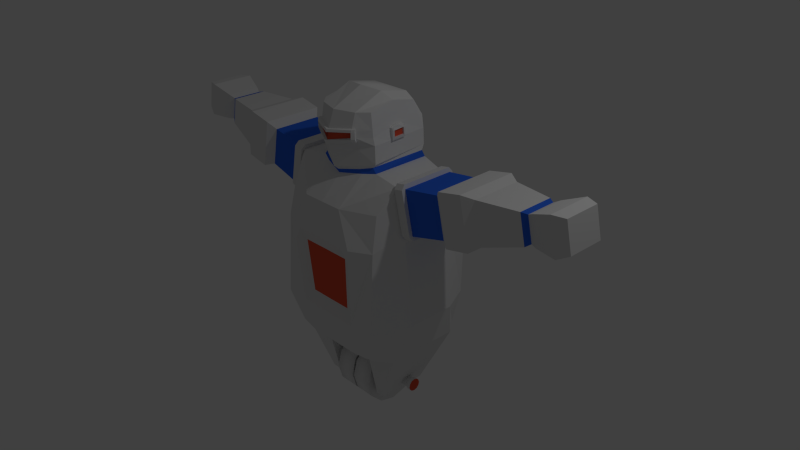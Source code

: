 # Source: robot_guard_animation.blend  (saved by Blender 2.72.0; exported with 4.5.12 LTS)
import bpy
from mathutils import Matrix  # noqa: F401  (used for matrix-valued properties, if any)

bpy.ops.wm.read_factory_settings(use_empty=True)
scene = bpy.context.scene
scene.name = 'Scene'

# ---- collections
col_collection_1 = bpy.data.collections.new('Collection 1'); scene.collection.children.link(col_collection_1)

# ---- materials (node trees are filled in below, after node groups)
mat_secondary = bpy.data.materials.new('secondary')
mat_secondary.alpha_threshold = 0.0
mat_secondary.use_transparent_shadow = False
mat_secondary.diffuse_color = (0.8, 0.1024, 0.05143, 1.0)
mat_secondary.roughness = 0.5
mat_secondary.specular_intensity = 0.8714
mat_secondary.line_color = (0.0, 0.0, 0.0, 1.0)
mat_steel = bpy.data.materials.new('Steel')
mat_steel.alpha_threshold = 0.0
mat_steel.use_transparent_shadow = False
mat_steel.roughness = 0.5
mat_steel.specular_intensity = 0.8429
mat_steel.line_color = (0.0, 0.0, 0.0, 1.0)
mat_alienblue = bpy.data.materials.new('AlienBlue')
mat_alienblue.alpha_threshold = 0.0
mat_alienblue.use_transparent_shadow = False
mat_alienblue.diffuse_color = (0.03371, 0.1459, 0.8, 1.0)
mat_alienblue.roughness = 0.5
mat_alienblue.line_color = (0.0, 0.0, 0.0, 1.0)

# ---- material node trees

# ---- world
world_world = bpy.data.worlds.new('World'); scene.world = world_world
world_world.color = (0.05088, 0.05088, 0.05088)
world_world.use_sun_shadow = False
world_world.sun_shadow_jitter_overblur = 0.0
world_world.cycles.sampling_method = 'MANUAL'
world_world.cycles.sample_map_resolution = 256

# ---- cameras
cam_camera = bpy.data.cameras.new('Camera')
cam_camera.clip_end = 100.0
cam_camera.lens = 35.0
cam_camera.sensor_width = 32.0
cam_camera.sensor_height = 18.0
cam_camera.ortho_scale = 7.314
cam_camera.dof.focus_distance = 0.0
cam_camera.dof.aperture_fstop = 128.0

# ---- lights
light_lamp = bpy.data.lights.new('Lamp', 'POINT')
light_lamp.transmission_factor = 0.0
light_lamp.cutoff_distance = 30.0
light_lamp.energy = 100.0
light_lamp.shadow_buffer_clip_start = 1.001
light_lamp.shadow_soft_size = 0.1
light_lamp.shadow_maximum_resolution = 0.006
light_lamp.use_absolute_resolution = True
light_lamp.cycles.use_multiple_importance_sampling = False

# ---- meshes
me_cube = bpy.data.meshes.new('Cube')
me_cube.from_pydata([(0.7286, 0.7089, -1.0), (0.6832, -0.655, -1.0), (0.6872, 0.6591, 1.0), (0.7516, -0.596, 1.0), (0.8863, 0.5154, -1.0), (0.8863, -0.5105, -1.0), (0.8557, 0.3581, 1.31), (0.8557, -0.358, 1.31), (0.8298, 0.8089, 0.5508), (0.7796, -0.6963, 0.5508), (0.9711, 0.3581, 0.7574), (0.9711, -0.358, 0.7574), (0.4417, -0.7884, -0.5384), (0.4417, 0.8046, -0.5384), (0.3956, 0.5154, -1.0), (0.3956, -0.5105, -1.0), (0.4067, 0.7459, -1.0), (0.4067, -0.7099, -1.0), (0.7912, -0.7768, -0.5384), (0.7912, 0.8046, -0.5384), (1.047, -0.3333, -0.471), (1.047, 0.3333, -0.471), (0.3131, 0.6591, 1.0), (0.299, -0.7835, 1.0), (0.4647, 0.4609, 1.357), (0.4647, -0.3333, 1.357), (0.3803, 0.8069, 0.5508), (0.5101, -0.847, 0.5508), (0.4032, 0.3333, 2.092), (0.4032, -0.3333, 2.092), (0.2791, -0.4652, 2.092), (0.4032, -3.874e-07, 2.165), (0.2791, 0.3333, 2.172), (0.2791, -0.06591, 2.259), (0.4563, -0.3333, 1.699), (0.4539, 0.4479, 1.725), (0.5049, 0.3333, -1.815), (0.5049, -0.3333, -1.815), (0.377, 0.3333, -1.815), (0.377, -0.3333, -1.815), (-0.01416, 0.4496, -1.683), (0.3086, 0.4496, -1.683), (-0.01416, 0.3913, -1.9), (0.3086, 0.3913, -1.9), (-0.01416, 0.2322, -2.059), (0.3086, 0.2322, -2.059), (-0.01416, 0.01477, -2.117), (0.3086, 0.01477, -2.117), (-0.01416, -0.2026, -2.059), (0.3086, -0.2026, -2.059), (-0.01416, -0.3618, -1.9), (0.3086, -0.3618, -1.9), (-0.01416, -0.42, -1.683), (0.3086, -0.42, -1.683), (-0.01416, -0.3618, -1.465), (0.3086, -0.3618, -1.465), (-0.01416, -0.2026, -1.306), (0.3086, -0.2026, -1.306), (-0.01416, 0.01477, -1.248), (0.3086, 0.01477, -1.248), (-0.01416, 0.2322, -1.306), (0.3086, 0.2322, -1.306), (-0.01416, 0.3913, -1.465), (0.3086, 0.3913, -1.465), (0.1597, 0.09011, -1.683), (0.6517, 0.09011, -1.683), (0.1597, 0.08001, -1.72), (0.6517, 0.08001, -1.72), (0.1597, 0.05244, -1.748), (0.6517, 0.05244, -1.748), (0.1597, 0.01477, -1.758), (0.6517, 0.01477, -1.758), (0.1597, -0.0229, -1.748), (0.6517, -0.0229, -1.748), (0.1597, -0.05047, -1.72), (0.6517, -0.05047, -1.72), (0.1597, -0.06056, -1.683), (0.6517, -0.06056, -1.683), (0.1597, -0.05047, -1.645), (0.6517, -0.05047, -1.645), (0.1597, -0.0229, -1.617), (0.6517, -0.0229, -1.617), (0.1597, 0.01477, -1.607), (0.6517, 0.01477, -1.607), (0.1597, 0.05244, -1.617), (0.6517, 0.05244, -1.617), (0.1597, 0.08001, -1.645), (0.6517, 0.08001, -1.645), (0.6764, 0.1027, -1.683), (0.6764, 0.0909, -1.726), (0.6764, 0.05872, -1.759), (0.6764, 0.01477, -1.77), (0.6764, -0.02918, -1.759), (0.6764, -0.06135, -1.726), (0.6764, -0.07313, -1.683), (0.6764, -0.06135, -1.639), (0.6764, -0.02918, -1.606), (0.6764, 0.01477, -1.595), (0.6764, 0.05872, -1.606), (0.6764, 0.0909, -1.639), (0.7247, 0.1027, -1.683), (0.7247, 0.0909, -1.726), (0.7247, 0.05872, -1.759), (0.7247, 0.01477, -1.77), (0.7247, -0.02918, -1.759), (0.7247, -0.06135, -1.726), (0.7247, -0.07313, -1.683), (0.7247, -0.06135, -1.639), (0.7247, -0.02918, -1.606), (0.7247, 0.01477, -1.595), (0.7247, 0.05872, -1.606), (0.7247, 0.0909, -1.639), (0.3016, -0.4111, 1.334), (0.2557, -0.4569, 1.661), (0.2621, -0.5177, 1.795), (0.4304, -0.3333, 1.791), (0.2665, -0.5192, 1.877), (0.4223, -0.3333, 1.881), (0.4555, -0.07667, 1.707), (0.4549, 0.1263, 1.714), (0.4242, 0.1223, 1.86), (0.4251, -0.07189, 1.85), (0.4374, 0.1263, 1.714), (0.438, -0.07667, 1.707), (0.4251, -0.07189, 1.85), (0.4242, 0.1223, 1.86), (0.4251, -0.07189, 1.85), (0.4242, 0.1223, 1.86), (0.438, -0.07667, 1.707), (0.4374, 0.1263, 1.714), (0.4251, -0.07189, 1.85), (0.4242, 0.1223, 1.86), (0.4251, 0.02154, 1.876), (0.4242, 0.1223, 1.86), (0.4855, -0.07667, 1.707), (0.4849, 0.1263, 1.714), (0.4726, -0.07189, 1.85), (0.4717, 0.1223, 1.86), (0.4726, 0.02154, 1.876), (0.4717, 0.1223, 1.86), (0.4982, -0.8368, 0.3611), (0.4529, -0.798, -0.3603), (0.3171, -0.7281, -0.3612), (0.3061, -0.7884, -0.5384), (0.3734, -0.847, 0.5508), (0.3618, -0.7669, 0.3618), (0.4221, 0.4564, 1.883), (1.461, 0.3277, 1.41), (1.461, -0.339, 1.41), (1.569, 0.3277, 0.8956), (1.569, -0.339, 0.8956), (2.67, -0.2076, 1.219), (2.67, 0.1964, 1.219), (2.605, -0.2076, 1.531), (2.605, 0.1964, 1.531), (2.533, 0.2347, 1.547), (2.533, -0.246, 1.547), (2.611, 0.2347, 1.176), (2.611, -0.246, 1.176), (2.119, -0.34, 1.021), (2.119, 0.3287, 1.021), (2.011, -0.34, 1.537), (2.011, 0.3287, 1.537), (1.866, 0.4091, 1.572), (1.866, -0.4204, 1.572), (1.999, 0.4091, 0.9312), (1.999, -0.4204, 0.9312), (1.683, -0.4204, 0.8652), (1.683, 0.4091, 0.8652), (1.549, -0.4204, 1.506), (1.549, 0.4091, 1.506), (2.751, -0.237, 1.212), (2.751, 0.2257, 1.212), (2.677, -0.237, 1.57), (2.677, 0.2257, 1.57), (3.041, -0.3038, 1.219), (3.041, 0.2925, 1.219), (2.945, -0.3038, 1.679), (2.945, 0.2925, 1.679), (3.183, -0.2495, 1.292), (3.183, 0.2382, 1.292), (3.105, -0.2495, 1.669), (3.105, 0.2382, 1.669), (0.4128, -0.3333, 1.419), (0.261, -0.4152, 1.384), (0.2879, -0.4248, 1.431), (0.4538, 0.4547, 1.518), (0.4587, 0.4179, 1.447), (0.4595, -0.3333, 1.469), (0.9804, -0.3592, 1.335), (0.9804, 0.3569, 1.335), (1.096, 0.3569, 0.7821), (1.096, -0.3592, 0.7821), (0.8557, -0.358, 1.31), (0.9711, -0.358, 0.7574), (1.096, -0.3592, 0.7821), (0.9804, -0.3592, 1.335), (0.9711, 0.3581, 0.7574), (0.8557, 0.3581, 1.31), (0.9804, 0.3569, 1.335), (1.096, 0.3569, 0.7821), (0.9804, 0.3569, 1.335), (0.9804, -0.3592, 1.335), (0.8557, -0.358, 1.31), (0.8557, 0.3581, 1.31), (0.9708, -0.4048, 0.7574), (0.9711, 0.3581, 0.7574), (1.096, 0.3569, 0.7821), (1.096, -0.406, 0.782), (1.096, -0.3592, 0.7821), (1.096, 0.3569, 0.7821), (0.9711, 0.3581, 0.7574), (0.9711, -0.358, 0.7574), (0.9804, -0.3592, 1.335), (1.096, -0.3592, 0.7821), (0.9711, -0.358, 0.7574), (0.8557, -0.358, 1.31), (1.096, 0.3569, 0.7821), (0.9804, 0.3569, 1.335), (0.8557, 0.3581, 1.31), (0.9711, 0.3581, 0.7574), (0.8559, 0.404, 1.311), (0.8554, -0.4097, 1.31), (0.9801, -0.4109, 1.335), (0.9807, 0.4029, 1.335), (0.9716, 0.4162, 0.7575), (1.096, 0.415, 0.7822), (0.9823, -0.358, 0.7004), (0.9823, 0.3581, 0.7004), (1.107, 0.3569, 0.7251), (1.107, -0.3592, 0.7251), (0.8444, 0.3581, 1.367), (0.8444, -0.358, 1.367), (0.9691, -0.3592, 1.392), (0.9691, 0.3569, 1.392), (0.296, -0.484, 1.878), (0.2684, -0.5114, 1.909), (0.2953, -0.4813, 1.794), (0.2895, -0.4361, 1.667), (0.2598, -0.4959, 1.747), (0.2932, -0.4652, 1.749), (0.2959, -0.4804, 1.914), (0.2903, -0.5518, 1.792), (0.2948, -0.5534, 1.875), (0.3243, -0.5182, 1.876), (0.2966, -0.5455, 1.906), (0.3236, -0.5154, 1.792), (0.2881, -0.5301, 1.745), (0.3215, -0.4993, 1.747), (0.3242, -0.5145, 1.911), (0.4825, -0.07556, 1.741), (0.4816, 0.1253, 1.75), (0.475, -0.07277, 1.824), (0.485, 0.09441, 1.713), (0.4854, -0.05612, 1.708), (0.4726, -0.05244, 1.856), (0.472, 0.09122, 1.865), (0.4738, 0.123, 1.837), (0.4944, -0.05524, 1.742), (0.4938, 0.09374, 1.749), (0.4701, -0.05524, 1.739), (0.4694, 0.09375, 1.747), (0.4629, -0.05318, 1.823), (0.4622, 0.09188, 1.833), (0.4872, -0.05318, 1.825), (0.4865, 0.09188, 1.835), (-0.7286, 0.7089, -1.0), (-0.6832, -0.655, -1.0), (-0.6872, 0.6591, 1.0), (-0.7516, -0.596, 1.0), (0.0, 0.7459, -1.0), (0.0, -0.7099, -1.0), (0.0, 0.6591, 1.0), (0.0, -0.7835, 1.0), (-0.8863, 0.5154, -1.0), (-0.8863, -0.5105, -1.0), (-0.8557, 0.3581, 1.31), (-0.8557, -0.358, 1.31), (0.0, -0.3333, -1.0), (0.0, 0.4609, 1.292), (0.0, -0.5026, 1.292), (-0.8298, 0.8089, 0.5508), (-0.7796, -0.6963, 0.5508), (0.0, -0.847, 0.5508), (0.0, 0.8069, 0.5508), (-0.9711, 0.3581, 0.7574), (-0.9711, -0.358, 0.7574), (-0.4417, -0.7884, -0.5384), (-0.4417, 0.8046, -0.5384), (-0.3956, 0.5154, -1.0), (-0.3956, -0.5105, -1.0), (-0.4067, 0.7459, -1.0), (-0.4067, -0.7099, -1.0), (0.0, 0.8046, -0.5384), (-0.7912, -0.7768, -0.5384), (-0.7912, 0.8046, -0.5384), (-1.047, -0.3333, -0.471), (-1.047, 0.3333, -0.471), (0.0, -0.7884, -0.5384), (-0.3131, 0.6591, 1.0), (-0.299, -0.7835, 1.0), (-0.4647, 0.4609, 1.357), (-0.4647, -0.3333, 1.357), (-0.3803, 0.8069, 0.5508), (-0.5101, -0.847, 0.5508), (0.0, 0.3333, 2.172), (0.0, -0.5507, 2.092), (-0.4032, 0.3333, 2.092), (-0.4032, -0.3333, 2.092), (0.0, -0.1318, 2.287), (-0.2791, -0.4652, 2.092), (-0.4032, -3.874e-07, 2.165), (-0.2791, 0.3333, 2.172), (-0.2791, -0.06591, 2.259), (-0.4563, -0.3333, 1.699), (-0.4539, 0.4479, 1.725), (0.0, 0.4479, 1.66), (0.0, -0.6295, 1.609), (-0.5049, 0.3333, -1.815), (-0.5049, -0.3333, -1.815), (-0.377, 0.3333, -1.815), (-0.377, -0.3333, -1.815), (0.01416, 0.4496, -1.683), (-0.3086, 0.4496, -1.683), (0.01416, 0.3913, -1.9), (-0.3086, 0.3913, -1.9), (0.01416, 0.2322, -2.059), (-0.3086, 0.2322, -2.059), (0.01416, 0.01477, -2.117), (-0.3086, 0.01477, -2.117), (0.01416, -0.2026, -2.059), (-0.3086, -0.2026, -2.059), (0.01416, -0.3618, -1.9), (-0.3086, -0.3618, -1.9), (0.01416, -0.42, -1.683), (-0.3086, -0.42, -1.683), (0.01416, -0.3618, -1.465), (-0.3086, -0.3618, -1.465), (0.01416, -0.2026, -1.306), (-0.3086, -0.2026, -1.306), (0.01416, 0.01477, -1.248), (-0.3086, 0.01477, -1.248), (0.01416, 0.2322, -1.306), (-0.3086, 0.2322, -1.306), (0.01416, 0.3913, -1.465), (-0.3086, 0.3913, -1.465), (-0.1597, 0.09011, -1.683), (-0.6517, 0.09011, -1.683), (-0.1597, 0.08001, -1.72), (-0.6517, 0.08001, -1.72), (-0.1597, 0.05244, -1.748), (-0.6517, 0.05244, -1.748), (-0.1597, 0.01477, -1.758), (-0.6517, 0.01477, -1.758), (-0.1597, -0.0229, -1.748), (-0.6517, -0.0229, -1.748), (-0.1597, -0.05047, -1.72), (-0.6517, -0.05047, -1.72), (-0.1597, -0.06056, -1.683), (-0.6517, -0.06056, -1.683), (-0.1597, -0.05047, -1.645), (-0.6517, -0.05047, -1.645), (-0.1597, -0.0229, -1.617), (-0.6517, -0.0229, -1.617), (-0.1597, 0.01477, -1.607), (-0.6517, 0.01477, -1.607), (-0.1597, 0.05244, -1.617), (-0.6517, 0.05244, -1.617), (-0.1597, 0.08001, -1.645), (-0.6517, 0.08001, -1.645), (-0.6764, 0.1027, -1.683), (-0.6764, 0.0909, -1.726), (-0.6764, 0.05872, -1.759), (-0.6764, 0.01477, -1.77), (-0.6764, -0.02918, -1.759), (-0.6764, -0.06135, -1.726), (-0.6764, -0.07313, -1.683), (-0.6764, -0.06135, -1.639), (-0.6764, -0.02918, -1.606), (-0.6764, 0.01477, -1.595), (-0.6764, 0.05872, -1.606), (-0.6764, 0.0909, -1.639), (-0.7247, 0.1027, -1.683), (-0.7247, 0.0909, -1.726), (-0.7247, 0.05872, -1.759), (-0.7247, 0.01477, -1.77), (-0.7247, -0.02918, -1.759), (-0.7247, -0.06135, -1.726), (-0.7247, -0.07313, -1.683), (-0.7247, -0.06135, -1.639), (-0.7247, -0.02918, -1.606), (-0.7247, 0.01477, -1.595), (-0.7247, 0.05872, -1.606), (-0.7247, 0.0909, -1.639), (-0.3016, -0.4111, 1.334), (-0.2557, -0.4569, 1.661), (-0.2621, -0.5177, 1.795), (0.0, -0.6571, 1.748), (-0.4304, -0.3333, 1.791), (0.0, -0.6412, 1.846), (-0.2665, -0.5192, 1.877), (-0.4223, -0.3333, 1.881), (-0.4555, -0.07667, 1.707), (-0.4549, 0.1263, 1.714), (-0.4242, 0.1223, 1.86), (-0.4251, -0.07189, 1.85), (-0.4374, 0.1263, 1.714), (-0.438, -0.07667, 1.707), (-0.4251, -0.07189, 1.85), (-0.4242, 0.1223, 1.86), (-0.4251, -0.07189, 1.85), (-0.4242, 0.1223, 1.86), (-0.438, -0.07667, 1.707), (-0.4374, 0.1263, 1.714), (-0.4251, -0.07189, 1.85), (-0.4242, 0.1223, 1.86), (-0.4251, 0.02154, 1.876), (-0.4242, 0.1223, 1.86), (-0.4855, -0.07667, 1.707), (-0.4849, 0.1263, 1.714), (-0.4726, -0.07189, 1.85), (-0.4717, 0.1223, 1.86), (-0.4726, 0.02154, 1.876), (-0.4717, 0.1223, 1.86), (-0.4982, -0.8368, 0.3611), (0.0, -0.767, 0.3637), (0.0, -0.728, -0.3631), (-0.4529, -0.798, -0.3603), (-0.3171, -0.7281, -0.3612), (-0.3061, -0.7884, -0.5384), (-0.3734, -0.847, 0.5508), (-0.3618, -0.7669, 0.3618), (0.0, 0.4592, 1.868), (-0.4221, 0.4564, 1.883), (-1.461, 0.3277, 1.41), (-1.461, -0.339, 1.41), (-1.569, 0.3277, 0.8956), (-1.569, -0.339, 0.8956), (-2.67, -0.2076, 1.219), (-2.67, 0.1964, 1.219), (-2.605, -0.2076, 1.531), (-2.605, 0.1964, 1.531), (-2.533, 0.2347, 1.547), (-2.533, -0.246, 1.547), (-2.611, 0.2347, 1.176), (-2.611, -0.246, 1.176), (-2.119, -0.34, 1.021), (-2.119, 0.3287, 1.021), (-2.011, -0.34, 1.537), (-2.011, 0.3287, 1.537), (-1.866, 0.4091, 1.572), (-1.866, -0.4204, 1.572), (-1.999, 0.4091, 0.9312), (-1.999, -0.4204, 0.9312), (-1.683, -0.4204, 0.8652), (-1.683, 0.4091, 0.8652), (-1.549, -0.4204, 1.506), (-1.549, 0.4091, 1.506), (-2.751, -0.237, 1.212), (-2.751, 0.2257, 1.212), (-2.677, -0.237, 1.57), (-2.677, 0.2257, 1.57), (-3.041, -0.3038, 1.219), (-3.041, 0.2925, 1.219), (-2.945, -0.3038, 1.679), (-2.945, 0.2925, 1.679), (-3.183, -0.2495, 1.292), (-3.183, 0.2382, 1.292), (-3.105, -0.2495, 1.669), (-3.105, 0.2382, 1.669), (0.0, -0.5141, 1.341), (-0.4128, -0.3333, 1.419), (-0.261, -0.4152, 1.384), (0.0, 0.4543, 1.48), (-0.2879, -0.4248, 1.431), (0.0, -0.5763, 1.395), (-0.4538, 0.4547, 1.518), (-0.4587, 0.4179, 1.447), (0.0, 0.4065, 1.416), (-0.4595, -0.3333, 1.469), (-0.9804, -0.3592, 1.335), (-0.9804, 0.3569, 1.335), (-1.096, 0.3569, 0.7821), (-1.096, -0.3592, 0.7821), (-0.8557, -0.358, 1.31), (-0.9711, -0.358, 0.7574), (-1.096, -0.3592, 0.7821), (-0.9804, -0.3592, 1.335), (-0.9711, 0.3581, 0.7574), (-0.8557, 0.3581, 1.31), (-0.9804, 0.3569, 1.335), (-1.096, 0.3569, 0.7821), (-0.9804, 0.3569, 1.335), (-0.9804, -0.3592, 1.335), (-0.8557, -0.358, 1.31), (-0.8557, 0.3581, 1.31), (-0.9708, -0.4048, 0.7574), (-0.9711, 0.3581, 0.7574), (-1.096, 0.3569, 0.7821), (-1.096, -0.406, 0.782), (-1.096, -0.3592, 0.7821), (-1.096, 0.3569, 0.7821), (-0.9711, 0.3581, 0.7574), (-0.9711, -0.358, 0.7574), (-0.9804, -0.3592, 1.335), (-1.096, -0.3592, 0.7821), (-0.9711, -0.358, 0.7574), (-0.8557, -0.358, 1.31), (-1.096, 0.3569, 0.7821), (-0.9804, 0.3569, 1.335), (-0.8557, 0.3581, 1.31), (-0.9711, 0.3581, 0.7574), (-0.8559, 0.404, 1.311), (-0.8554, -0.4097, 1.31), (-0.9801, -0.4109, 1.335), (-0.9807, 0.4029, 1.335), (-0.9716, 0.4162, 0.7575), (-1.096, 0.415, 0.7822), (-0.9823, -0.358, 0.7004), (-0.9823, 0.3581, 0.7004), (-1.107, 0.3569, 0.7251), (-1.107, -0.3592, 0.7251), (-0.8444, 0.3581, 1.367), (-0.8444, -0.358, 1.367), (-0.9691, -0.3592, 1.392), (-0.9691, 0.3569, 1.392), (0.0, -0.6294, 1.878), (-0.296, -0.484, 1.878), (-0.2684, -0.5114, 1.909), (-0.2953, -0.4813, 1.794), (-0.2895, -0.4361, 1.667), (-0.2598, -0.4959, 1.747), (0.0, -0.6485, 1.705), (-0.2932, -0.4652, 1.749), (-0.2959, -0.4804, 1.914), (-0.2903, -0.5518, 1.792), (0.0, -0.6912, 1.746), (0.0, -0.6753, 1.843), (-0.2948, -0.5534, 1.875), (0.0, -0.6635, 1.875), (-0.3243, -0.5182, 1.876), (-0.2966, -0.5455, 1.906), (-0.3236, -0.5154, 1.792), (-0.2881, -0.5301, 1.745), (0.0, -0.6827, 1.702), (-0.3215, -0.4993, 1.747), (-0.3242, -0.5145, 1.911), (-0.4825, -0.07556, 1.741), (-0.4816, 0.1253, 1.75), (-0.475, -0.07277, 1.824), (-0.485, 0.09441, 1.713), (-0.4854, -0.05612, 1.708), (-0.4726, -0.05244, 1.856), (-0.472, 0.09122, 1.865), (-0.4738, 0.123, 1.837), (-0.4944, -0.05524, 1.742), (-0.4938, 0.09374, 1.749), (-0.4701, -0.05524, 1.739), (-0.4694, 0.09375, 1.747), (-0.4629, -0.05318, 1.823), (-0.4622, 0.09188, 1.833), (-0.4872, -0.05318, 1.825), (-0.4865, 0.09188, 1.835)], [], [(11, 7, 3, 9), (15, 17, 271, 278), (25, 112, 280, 273, 23), (27, 23, 273, 283, 144), (13, 16, 270, 293), (8, 2, 6, 10), (190, 189, 148, 147), (22, 272, 279, 24), (470, 184, 185, 475), (20, 11, 9, 18), (143, 142, 426, 298), (22, 26, 284, 272), (19, 8, 10, 21), (21, 10, 11, 20), (7, 25, 23, 3), (17, 12, 143, 298, 271), (14, 4, 36, 38), (4, 21, 20, 5), (5, 20, 18, 1), (6, 24, 25, 7), (26, 13, 293, 284), (0, 19, 21, 4), (5, 1, 17, 15), (2, 8, 26, 22), (19, 0, 16, 13), (0, 4, 14, 16), (2, 22, 24, 6), (9, 3, 23, 27), (18, 9, 27, 140, 141, 12), (1, 18, 12, 17), (8, 19, 13, 26), (33, 309, 306, 30), (475, 185, 113, 317), (24, 279, 478, 187), (31, 33, 30, 29), (28, 32, 33, 31), (32, 305, 309, 33), (35, 316, 432, 146), (317, 113, 239, 532), (192, 191, 149, 150), (36, 37, 39, 38), (5, 15, 39, 37), (15, 14, 38, 39), (4, 5, 37, 36), (14, 270, 16), (14, 15, 278, 270), (40, 41, 43, 42), (42, 43, 45, 44), (44, 45, 47, 46), (46, 47, 49, 48), (48, 49, 51, 50), (50, 51, 53, 52), (52, 53, 55, 54), (54, 55, 57, 56), (56, 57, 59, 58), (58, 59, 61, 60), (43, 41, 63, 61, 59, 57, 55, 53, 51, 49, 47, 45), (62, 63, 41, 40), (60, 61, 63, 62), (40, 42, 44, 46, 48, 50, 52, 54, 56, 58, 60, 62), (64, 65, 67, 66), (66, 67, 69, 68), (68, 69, 71, 70), (70, 71, 73, 72), (72, 73, 75, 74), (74, 75, 77, 76), (76, 77, 79, 78), (78, 79, 81, 80), (80, 81, 83, 82), (82, 83, 85, 84), (67, 65, 88, 89), (86, 87, 65, 64), (84, 85, 87, 86), (64, 66, 68, 70, 72, 74, 76, 78, 80, 82, 84, 86), (96, 95, 107, 108), (87, 85, 98, 99), (83, 81, 96, 97), (79, 77, 94, 95), (75, 73, 92, 93), (71, 69, 90, 91), (65, 87, 99, 88), (85, 83, 97, 98), (81, 79, 95, 96), (77, 75, 93, 94), (73, 71, 91, 92), (69, 67, 89, 90), (101, 100, 111, 110, 109, 108, 107, 106, 105, 104, 103, 102), (90, 89, 101, 102), (97, 96, 108, 109), (91, 90, 102, 103), (98, 97, 109, 110), (92, 91, 103, 104), (99, 98, 110, 111), (93, 92, 104, 105), (88, 99, 111, 100), (94, 93, 105, 106), (95, 94, 106, 107), (89, 88, 100, 101), (186, 473, 316, 35), (113, 238, 240, 239), (532, 239, 247, 544), (397, 114, 116, 399), (114, 397, 536, 242), (240, 237, 246, 248), (118, 124, 121, 123), (34, 118, 124, 125, 119, 35, 146, 28, 31, 29, 117, 115), (125, 124, 121, 120), (119, 125, 120, 122), (124, 125, 127, 126), (124, 118, 128, 130), (125, 119, 129, 131), (252, 264, 258, 250), (119, 118, 128, 129), (130, 128, 134, 250, 252, 136), (131, 129, 135, 137), (138, 255, 136, 130, 132), (129, 128, 134, 254, 253, 135), (150, 149, 168, 167), (138, 132, 133, 139, 256), (145, 144, 283, 425), (142, 145, 425, 426), (12, 141, 142, 143), (140, 27, 144, 145), (141, 140, 145, 142), (146, 432, 305, 32, 28), (191, 190, 147, 149), (189, 192, 150, 148), (162, 161, 156, 155), (156, 158, 151, 153), (163, 164, 161, 162), (166, 165, 160, 159), (164, 166, 159, 161), (160, 162, 155, 157), (170, 169, 164, 163), (168, 170, 163, 165), (169, 167, 166, 164), (165, 163, 162, 160), (149, 147, 170, 168), (148, 150, 167, 169), (147, 148, 169, 170), (167, 168, 165, 166), (159, 160, 157, 158), (161, 159, 158, 156), (154, 153, 173, 174), (158, 157, 152, 151), (155, 156, 153, 154), (157, 155, 154, 152), (171, 172, 176, 175), (152, 154, 174, 172), (153, 151, 171, 173), (151, 152, 172, 171), (177, 175, 179, 181), (174, 173, 177, 178), (172, 174, 178, 176), (173, 171, 175, 177), (180, 182, 181, 179), (175, 176, 180, 179), (178, 177, 181, 182), (176, 178, 182, 180), (280, 112, 184, 470), (112, 25, 183, 184), (25, 24, 187, 183), (183, 187, 186, 188), (187, 478, 473, 186), (184, 183, 188, 185), (188, 186, 35, 119, 118, 34), (185, 188, 34, 238, 113), (10, 211, 212, 11), (191, 210, 211, 10), (211, 210, 207, 206), (218, 217, 200, 199), (7, 203, 204, 6), (190, 201, 202, 189), (189, 202, 203, 7), (6, 204, 201, 190), (192, 209, 210, 191), (11, 212, 209, 192), (213, 216, 193, 196), (6, 219, 220, 10), (190, 218, 219, 6), (191, 217, 218, 190), (10, 220, 217, 191), (209, 212, 205, 208), (11, 215, 216, 7), (192, 214, 215, 11), (189, 213, 214, 192), (7, 216, 213, 189), (215, 214, 195, 194), (212, 211, 206, 205), (201, 204, 221, 224), (216, 215, 194, 193), (210, 209, 208, 207), (203, 202, 223, 222), (214, 213, 196, 195), (217, 220, 197, 200), (204, 203, 222, 221), (219, 218, 199, 198), (202, 201, 224, 223), (220, 219, 198, 197), (193, 222, 223, 196), (200, 226, 224, 199), (222, 205, 208, 223), (195, 208, 205, 194), (225, 221, 224, 226), (199, 224, 221, 198), (198, 221, 225, 197), (197, 225, 226, 200), (227, 228, 229, 230), (206, 228, 227, 205), (207, 229, 228, 206), (208, 230, 229, 207), (205, 227, 230, 208), (231, 232, 233, 234), (222, 232, 231, 221), (223, 233, 232, 222), (224, 234, 233, 223), (221, 231, 234, 224), (194, 205, 222, 193), (196, 223, 208, 195), (229, 226, 217), (226, 229, 228, 225), (228, 225, 197), (238, 34, 115, 237, 240), (526, 236, 30, 306), (237, 115, 117, 235), (399, 116, 243, 537), (235, 117, 29, 30, 236, 241), (242, 246, 244, 243), (243, 244, 249, 245), (537, 243, 245, 539), (247, 248, 246, 242), (544, 247, 242, 536), (236, 526, 539, 245), (241, 236, 245, 249), (116, 114, 242, 243), (237, 235, 244, 246), (235, 241, 249, 244), (239, 240, 248, 247), (135, 253, 259, 251), (258, 254, 134, 250), (253, 254, 258, 259), (255, 264, 252, 136), (265, 259, 261, 263), (257, 265, 256, 139), (256, 265, 264, 255, 138), (251, 259, 265, 257), (261, 260, 262, 263), (264, 265, 263, 262), (258, 264, 262, 260), (259, 258, 260, 261), (286, 282, 269, 277), (290, 278, 271, 292), (302, 300, 273, 280, 394), (304, 430, 283, 273, 300), (288, 293, 270, 291), (281, 285, 276, 268), (481, 434, 435, 480), (299, 301, 279, 272), (470, 475, 474, 472), (296, 294, 282, 286), (429, 298, 426, 428), (299, 272, 284, 303), (295, 297, 285, 281), (297, 296, 286, 285), (277, 269, 300, 302), (292, 271, 298, 429, 287), (289, 320, 318, 274), (274, 275, 296, 297), (275, 267, 294, 296), (276, 277, 302, 301), (303, 284, 293, 288), (266, 274, 297, 295), (275, 290, 292, 267), (268, 299, 303, 281), (295, 288, 291, 266), (266, 291, 289, 274), (268, 276, 301, 299), (282, 304, 300, 269), (294, 287, 427, 424, 304, 282), (267, 292, 287, 294), (281, 303, 288, 295), (313, 310, 306, 309), (279, 478, 473, 316, 432, 305, 309, 306, 526, 399, 397, 532, 317, 475, 470, 280), (475, 317, 395, 474), (301, 477, 478, 279), (311, 308, 310, 313), (307, 311, 313, 312), (312, 313, 309, 305), (315, 433, 432, 316), (317, 532, 531, 395), (483, 437, 436, 482), (318, 320, 321, 319), (275, 319, 321, 290), (290, 321, 320, 289), (274, 318, 319, 275), (289, 291, 270), (289, 270, 278, 290), (322, 324, 325, 323), (324, 326, 327, 325), (326, 328, 329, 327), (328, 330, 331, 329), (330, 332, 333, 331), (332, 334, 335, 333), (334, 336, 337, 335), (336, 338, 339, 337), (338, 340, 341, 339), (340, 342, 343, 341), (325, 327, 329, 331, 333, 335, 337, 339, 341, 343, 345, 323), (344, 322, 323, 345), (342, 344, 345, 343), (322, 344, 342, 340, 338, 336, 334, 332, 330, 328, 326, 324), (346, 348, 349, 347), (348, 350, 351, 349), (350, 352, 353, 351), (352, 354, 355, 353), (354, 356, 357, 355), (356, 358, 359, 357), (358, 360, 361, 359), (360, 362, 363, 361), (362, 364, 365, 363), (364, 366, 367, 365), (349, 371, 370, 347), (368, 346, 347, 369), (366, 368, 369, 367), (346, 368, 366, 364, 362, 360, 358, 356, 354, 352, 350, 348), (378, 390, 389, 377), (369, 381, 380, 367), (365, 379, 378, 363), (361, 377, 376, 359), (357, 375, 374, 355), (353, 373, 372, 351), (347, 370, 381, 369), (367, 380, 379, 365), (363, 378, 377, 361), (359, 376, 375, 357), (355, 374, 373, 353), (351, 372, 371, 349), (383, 384, 385, 386, 387, 388, 389, 390, 391, 392, 393, 382), (372, 384, 383, 371), (379, 391, 390, 378), (373, 385, 384, 372), (380, 392, 391, 379), (374, 386, 385, 373), (381, 393, 392, 380), (375, 387, 386, 374), (370, 382, 393, 381), (376, 388, 387, 375), (377, 389, 388, 376), (371, 383, 382, 370), (476, 315, 316, 473), (395, 531, 533, 530), (532, 544, 543, 531), (397, 399, 400, 396), (396, 535, 536, 397), (533, 545, 542, 529), (402, 407, 405, 408), (314, 398, 401, 308, 311, 307, 433, 315, 403, 409, 408, 402), (409, 404, 405, 408), (403, 406, 404, 409), (408, 410, 411, 409), (408, 414, 412, 402), (409, 415, 413, 403), (549, 547, 555, 561), (403, 413, 412, 402), (414, 420, 549, 547, 418, 412), (415, 421, 419, 413), (422, 416, 414, 420, 552), (413, 419, 550, 551, 418, 412), (437, 454, 455, 436), (422, 553, 423, 417, 416), (431, 425, 283, 430), (428, 426, 425, 431), (287, 429, 428, 427), (424, 431, 430, 304), (427, 428, 431, 424), (433, 307, 312, 305, 432), (482, 436, 434, 481), (480, 435, 437, 483), (449, 442, 443, 448), (443, 440, 438, 445), (450, 449, 448, 451), (453, 446, 447, 452), (451, 448, 446, 453), (447, 444, 442, 449), (457, 450, 451, 456), (455, 452, 450, 457), (456, 451, 453, 454), (452, 447, 449, 450), (436, 455, 457, 434), (435, 456, 454, 437), (434, 457, 456, 435), (454, 453, 452, 455), (446, 445, 444, 447), (448, 443, 445, 446), (441, 461, 460, 440), (445, 438, 439, 444), (442, 441, 440, 443), (444, 439, 441, 442), (458, 462, 463, 459), (439, 459, 461, 441), (440, 460, 458, 438), (438, 458, 459, 439), (464, 468, 466, 462), (461, 465, 464, 460), (459, 463, 465, 461), (460, 464, 462, 458), (467, 466, 468, 469), (462, 466, 467, 463), (465, 469, 468, 464), (463, 467, 469, 465), (280, 470, 472, 394), (394, 472, 471, 302), (302, 471, 477, 301), (471, 479, 476, 477), (477, 476, 473, 478), (472, 474, 479, 471), (479, 314, 402, 403, 315, 476), (474, 395, 530, 314, 479), (285, 286, 503, 502), (482, 285, 502, 501), (502, 497, 498, 501), (509, 490, 491, 508), (277, 276, 495, 494), (481, 480, 493, 492), (480, 277, 494, 493), (276, 481, 492, 495), (483, 482, 501, 500), (286, 483, 500, 503), (504, 487, 484, 507), (276, 285, 511, 510), (481, 276, 510, 509), (482, 481, 509, 508), (285, 482, 508, 511), (500, 499, 496, 503), (286, 277, 507, 506), (483, 286, 506, 505), (480, 483, 505, 504), (277, 480, 504, 507), (506, 485, 486, 505), (503, 496, 497, 502), (492, 515, 512, 495), (507, 484, 485, 506), (501, 498, 499, 500), (494, 513, 514, 493), (505, 486, 487, 504), (508, 491, 488, 511), (495, 512, 513, 494), (510, 489, 490, 509), (493, 514, 515, 492), (511, 488, 489, 510), (484, 487, 514, 513), (491, 490, 515, 517), (513, 514, 499, 496), (486, 485, 496, 499), (516, 517, 515, 512), (490, 489, 512, 515), (489, 488, 516, 512), (488, 491, 517, 516), (518, 521, 520, 519), (497, 496, 518, 519), (498, 497, 519, 520), (499, 498, 520, 521), (496, 499, 521, 518), (522, 525, 524, 523), (513, 512, 522, 523), (514, 513, 523, 524), (515, 514, 524, 525), (512, 515, 525, 522), (485, 484, 513, 496), (487, 486, 499, 514), (520, 508, 517), (517, 516, 519, 520), (519, 488, 516), (530, 533, 529, 398, 314), (526, 306, 310, 528), (529, 527, 401, 398), (399, 537, 538, 400), (527, 534, 528, 310, 308, 401), (397, 536, 544, 532), (535, 538, 540, 542), (538, 541, 546, 540), (537, 539, 541, 538), (543, 535, 542, 545), (544, 536, 535, 543), (528, 541, 539, 526), (526, 539, 537, 399), (534, 546, 541, 528), (400, 538, 535, 396), (529, 542, 540, 527), (527, 540, 546, 534), (531, 543, 545, 533), (419, 548, 556, 550), (555, 547, 418, 551), (550, 556, 555, 551), (552, 420, 549, 561), (562, 560, 558, 556), (554, 423, 553, 562), (553, 422, 552, 561, 562), (548, 554, 562, 556), (558, 560, 559, 557), (561, 559, 560, 562), (555, 557, 559, 561), (556, 558, 557, 555)])
me_cube.polygons.foreach_set('use_smooth', [0, 0, 0, 0, 0, 0, 0, 0, 0, 0, 0, 0, 0, 0, 0, 0, 0, 0, 0, 0, 0, 0, 0, 0, 0, 0, 0, 0, 0, 0, 0, 0, 0, 0, 0, 0, 1, 0, 0, 0, 0, 0, 0, 0, 0, 0, 1, 1, 1, 1, 1, 1, 1, 1, 1, 1, 0, 1, 1, 0, 1, 1, 1, 1, 1, 1, 1, 1, 1, 1, 1, 1, 1, 1, 1, 1, 1, 1, 1, 1, 1, 1, 1, 1, 1, 1, 0, 1, 1, 1, 1, 1, 1, 1, 1, 1, 1, 1, 0, 0, 0, 1, 1, 0, 0, 0, 0, 0, 0, 0, 0, 0, 0, 0, 0, 0, 0, 0, 0, 0, 0, 0, 0, 0, 0, 0, 0, 0, 0, 0, 0, 0, 0, 0, 0, 0, 0, 0, 0, 0, 0, 0, 0, 0, 0, 0, 0, 0, 0, 0, 0, 0, 0, 0, 0, 0, 0, 0, 0, 0, 0, 0, 0, 0, 0, 0, 0, 0, 0, 0, 0, 0, 0, 0, 0, 0, 0, 0, 0, 0, 0, 0, 0, 0, 0, 0, 0, 0, 0, 0, 0, 0, 0, 0, 0, 0, 0, 0, 0, 0, 0, 0, 0, 0, 0, 0, 0, 0, 0, 0, 0, 0, 0, 0, 0, 0, 0, 0, 0, 0, 0, 0, 0, 0, 0, 1, 0, 0, 0, 0, 0, 0, 0, 0, 1, 0, 0, 0, 0, 0, 0, 0, 0, 0, 0, 0, 0, 0, 0, 0, 0, 0, 0, 0, 0, 0, 0, 0, 0, 0, 0, 0, 0, 0, 0, 0, 0, 0, 0, 0, 0, 0, 0, 0, 0, 0, 0, 0, 0, 0, 0, 0, 0, 0, 0, 0, 0, 1, 0, 0, 0, 0, 0, 0, 0, 0, 0, 1, 1, 1, 1, 1, 1, 1, 1, 1, 1, 0, 1, 1, 0, 1, 1, 1, 1, 1, 1, 1, 1, 1, 1, 1, 1, 1, 1, 1, 1, 1, 1, 1, 1, 1, 1, 1, 1, 1, 1, 0, 1, 1, 1, 1, 1, 1, 1, 1, 1, 1, 1, 0, 0, 0, 1, 1, 0, 0, 0, 0, 0, 0, 0, 0, 0, 0, 0, 0, 0, 0, 0, 0, 0, 0, 0, 0, 0, 0, 0, 0, 0, 0, 0, 0, 0, 0, 0, 0, 0, 0, 0, 0, 0, 0, 0, 0, 0, 0, 0, 0, 0, 0, 0, 0, 0, 0, 0, 0, 0, 0, 0, 0, 0, 0, 0, 0, 0, 0, 0, 0, 0, 0, 0, 0, 0, 0, 0, 0, 0, 0, 0, 0, 0, 0, 0, 0, 0, 0, 0, 0, 0, 0, 0, 0, 0, 0, 0, 0, 0, 0, 0, 0, 0, 0, 0, 0, 0, 0, 0, 0, 0, 0, 0, 0, 0, 0, 0, 0, 0, 0, 0, 0, 0, 0, 0, 0, 0, 0, 1, 0, 0, 0, 0, 0, 0, 0, 0, 0, 0, 1, 0, 0, 0, 0, 0, 0, 0, 0, 0, 0, 0, 0, 0, 0, 0])
me_cube.polygons.foreach_set('material_index', [1, 1, 1, 1, 1, 1, 2, 1, 1, 1, 1, 1, 1, 1, 1, 1, 1, 1, 1, 1, 1, 1, 1, 1, 1, 1, 1, 1, 1, 1, 1, 1, 1, 2, 1, 1, 1, 1, 1, 2, 1, 1, 1, 1, 1, 1, 1, 1, 1, 1, 1, 1, 1, 1, 1, 1, 1, 1, 1, 1, 1, 1, 1, 1, 1, 1, 1, 1, 1, 1, 1, 1, 1, 1, 1, 1, 1, 1, 1, 1, 1, 1, 1, 1, 1, 1, 0, 1, 1, 1, 1, 1, 1, 1, 1, 1, 1, 1, 1, 1, 1, 0, 1, 1, 1, 1, 1, 1, 1, 1, 1, 1, 1, 1, 1, 1, 1, 1, 1, 1, 0, 1, 1, 1, 1, 2, 2, 1, 2, 1, 1, 1, 1, 1, 1, 1, 1, 1, 1, 1, 1, 1, 1, 1, 2, 2, 2, 1, 1, 1, 1, 1, 1, 1, 1, 1, 1, 1, 1, 2, 2, 2, 1, 1, 1, 1, 1, 2, 2, 2, 2, 2, 2, 2, 2, 2, 2, 2, 2, 2, 2, 2, 2, 2, 2, 2, 2, 2, 2, 2, 2, 2, 2, 2, 2, 2, 2, 2, 2, 2, 1, 1, 2, 1, 2, 1, 2, 1, 2, 2, 1, 1, 1, 1, 1, 1, 1, 1, 1, 1, 1, 0, 1, 1, 1, 1, 1, 1, 1, 1, 1, 1, 1, 1, 1, 1, 1, 1, 1, 1, 1, 1, 1, 1, 1, 1, 0, 1, 1, 1, 1, 1, 1, 1, 1, 1, 2, 1, 1, 1, 1, 1, 1, 1, 1, 1, 1, 1, 1, 1, 1, 1, 1, 1, 1, 1, 1, 1, 1, 1, 1, 1, 1, 1, 2, 1, 1, 1, 1, 1, 2, 1, 1, 1, 1, 1, 1, 1, 1, 1, 1, 1, 1, 1, 1, 1, 1, 1, 1, 1, 1, 1, 1, 1, 1, 1, 1, 1, 1, 1, 1, 1, 1, 1, 1, 1, 1, 1, 1, 1, 1, 1, 1, 1, 1, 1, 1, 0, 1, 1, 1, 1, 1, 1, 1, 1, 1, 1, 1, 1, 1, 1, 0, 1, 1, 1, 1, 1, 1, 1, 1, 1, 1, 1, 1, 1, 1, 1, 1, 1, 1, 0, 1, 1, 1, 1, 2, 2, 1, 2, 1, 1, 1, 1, 1, 1, 1, 1, 1, 1, 1, 1, 1, 1, 1, 2, 2, 2, 1, 1, 1, 1, 1, 1, 1, 1, 1, 1, 1, 1, 2, 2, 2, 1, 1, 1, 1, 1, 2, 2, 2, 2, 2, 2, 2, 2, 2, 2, 2, 2, 2, 2, 2, 2, 2, 2, 2, 2, 2, 2, 2, 2, 2, 2, 2, 2, 2, 2, 2, 2, 2, 1, 1, 2, 1, 2, 1, 2, 1, 2, 2, 1, 1, 1, 1, 1, 1, 1, 1, 1, 1, 1, 0, 1, 1, 1, 1, 1, 1, 1, 1, 1, 1, 1, 1, 1, 1, 1, 1, 1, 1, 1, 1, 1, 1, 1, 1, 1, 1, 0, 1, 1, 1])
me_cube.materials.append(mat_secondary)
me_cube.materials.append(mat_steel)
me_cube.materials.append(mat_alienblue)
me_cube.use_remesh_preserve_volume = False
me_cube.use_remesh_preserve_attributes = False
me_cube.use_mirror_vertex_groups = False
me_cube.update()
arm_armature_002 = bpy.data.armatures.new('Armature.002')  # bones are not reproduced
arm_armature_001 = bpy.data.armatures.new('Armature.001')  # bones are not reproduced

# ---- objects
ob_armature_001 = bpy.data.objects.new('Armature.001', arm_armature_002)
ob_armature = bpy.data.objects.new('Armature', arm_armature_001)
ob_cube = bpy.data.objects.new('Cube', me_cube)
ob_lamp = bpy.data.objects.new('Lamp', light_lamp)
ob_camera = bpy.data.objects.new('Camera', cam_camera)

# ---- transforms, parenting, visibility, modifiers, constraints
ob_armature_001.location = (0.0, 0.0, -1.0)
ob_armature_001.scale = (1.0, 1.0, 2.2)
ob_armature_001.show_in_front = True
ob_armature_001.lineart.crease_threshold = 0.0
ob_armature.location = (0.9558, 0.0, 1.0)
ob_armature.rotation_euler = (0.0, 1.309, 0.0)
ob_armature.scale = (1.0, 1.0, 0.6)
ob_armature.show_in_front = True
ob_armature.lineart.crease_threshold = 0.0
ob_cube.parent = ob_armature_001
ob_cube.matrix_parent_inverse = Matrix(((1.0, 0.0, 0.0, 0.0), (0.0, 1.0, 0.0, 0.0), (0.0, 0.0, 0.4545, 0.4545), (0.0, 0.0, 0.0, 1.0)))
ob_cube.location = (0.0, 0.0, 0.0)
ob_cube.lock_rotations_4d = False
ob_cube.empty_display_type = 'ARROWS'
ob_cube.lineart.crease_threshold = 0.0
_vg = ob_cube.vertex_groups.new(name='Bone')
for _i, _w in zip([0, 1, 2, 3, 4, 5, 6, 7, 8, 9, 10, 11, 12, 13, 14, 15, 16, 17, 18, 19, 20, 21, 22, 23, 24, 25, 26, 27, 28, 29, 30, 31, 32, 33, 34, 35, 36, 37, 38, 39, 40, 41, 42, 43, 44, 45, 46, 47, 48, 49, 50, 51, 52, 53, 54, 55, 56, 57, 58, 59, 60, 61, 62, 63, 64, 65, 66, 67, 68, 69, 70, 71, 72, 73, 74, 75, 76, 77, 78, 79, 80, 81, 82, 83, 84, 85, 86, 87, 88, 89, 90, 91, 92, 93, 94, 95, 96, 97, 98, 99, 100, 101, 102, 103, 104, 105, 106, 107, 108, 109, 110, 111, 112, 113, 114, 115, 116, 117, 118, 119, 120, 121, 122, 123, 124, 125, 128, 129, 130, 131, 132, 133, 134, 135, 136, 137, 138, 139, 140, 141, 142, 143, 144, 145, 146, 183, 184, 185, 186, 187, 188, 235, 236, 237, 238, 239, 240, 241, 242, 243, 244, 245, 246, 247, 248, 249, 250, 251, 252, 253, 254, 255, 256, 257, 258, 259, 260, 261, 262, 263, 264, 265, 266, 267, 268, 269, 270, 271, 272, 273, 274, 275, 276, 277, 278, 279, 280, 281, 282, 283, 284, 285, 286, 287, 288, 289, 290, 291, 292, 293, 294, 295, 296, 297, 298, 299, 300, 301, 302, 303, 304, 305, 306, 307, 308, 309, 310, 311, 312, 313, 314, 315, 316, 317, 318, 319, 320, 321, 322, 323, 324, 325, 326, 327, 328, 329, 330, 331, 332, 333, 334, 335, 336, 337, 338, 339, 340, 341, 342, 343, 344, 345, 346, 347, 348, 349, 350, 351, 352, 353, 354, 355, 356, 357, 358, 359, 360, 361, 362, 363, 364, 365, 366, 367, 368, 369, 370, 371, 372, 373, 374, 375, 376, 377, 378, 379, 380, 381, 382, 383, 384, 385, 386, 387, 388, 389, 390, 391, 392, 393, 394, 395, 396, 397, 398, 399, 400, 401, 402, 403, 404, 405, 406, 407, 408, 409, 412, 413, 414, 415, 416, 417, 418, 419, 420, 421, 422, 423, 424, 425, 426, 427, 428, 429, 430, 431, 432, 433, 470, 471, 472, 473, 474, 475, 476, 477, 478, 479, 526, 527, 528, 529, 530, 531, 532, 533, 534, 535, 536, 537, 538, 539, 540, 541, 542, 543, 544, 545, 546, 547, 548, 549, 550, 551, 552, 553, 554, 555, 556, 557, 558, 559, 560, 561, 562], [0.9431, 0.9618, 0.1656, 0.2665, 0.946, 0.9583, 0.05593, 0.09579, 0.2686, 0.6409, 0.0868, 0.2714, 0.9511, 0.9169, 0.97, 0.9748, 0.9584, 0.9707, 0.9348, 0.8865, 0.8983, 0.862, 0.2963, 0.5062, 0.1677, 0.1541, 0.6197, 0.7236, 0.4, 0.4112, 0.4088, 0.4189, 0.3789, 0.4205, 0.3693, 0.3687, 0.9629, 0.9651, 0.9639, 0.9661, 1.0, 1.0, 1.0, 1.0, 1.0, 1.0, 1.0, 1.0, 1.0, 1.0, 1.0, 1.0, 1.0, 1.0, 1.0, 1.0, 1.0, 1.0, 1.0, 1.0, 1.0, 1.0, 1.0, 1.0, 1.0, 1.0, 1.0, 1.0, 1.0, 1.0, 1.0, 1.0, 1.0, 1.0, 1.0, 1.0, 1.0, 1.0, 1.0, 1.0, 1.0, 1.0, 1.0, 1.0, 1.0, 1.0, 1.0, 1.0, 1.0, 1.0, 1.0, 1.0, 1.0, 1.0, 1.0, 1.0, 1.0, 1.0, 1.0, 1.0, 1.0, 1.0, 1.0, 1.0, 1.0, 1.0, 1.0, 1.0, 1.0, 1.0, 1.0, 1.0, 0.2462, 0.3703, 0.3693, 0.382, 0.3731, 0.3929, 0.3538, 0.363, 0.3621, 0.3519, 0.363, 0.3536, 0.3895, 0.3966, 0.3546, 0.3608, 0.3573, 0.3586, 0.3577, 0.3581, 0.3552, 0.3599, 0.3572, 0.3588, 0.3577, 0.3582, 0.8412, 0.9289, 0.941, 0.9502, 0.7594, 0.8517, 0.4049, 0.225, 0.2812, 0.3116, 0.2893, 0.2288, 0.28, 0.3854, 0.3804, 0.3811, 0.3707, 0.3733, 0.3751, 0.3877, 0.372, 0.3762, 0.3805, 0.3774, 0.3769, 0.373, 0.375, 0.3818, 0.3567, 0.3591, 0.357, 0.3594, 0.3565, 0.3573, 0.3581, 0.3582, 0.3569, 0.3589, 0.357, 0.3586, 0.3572, 0.3582, 0.3572, 0.3582, 0.9482, 0.9631, 0.2016, 0.2602, 0.9685, 0.9778, 0.5194, 0.6047, 0.9507, 0.9601, 0.07133, 0.08967, 0.9855, 0.4252, 0.3526, 0.3654, 0.6428, 0.8079, 0.7256, 0.1866, 0.2799, 0.951, 0.9234, 0.9718, 0.9756, 0.9611, 0.9715, 0.939, 0.9365, 0.8992, 0.9026, 0.8753, 0.9645, 0.3113, 0.5028, 0.1774, 0.1508, 0.6476, 0.724, 0.3908, 0.3982, 0.4053, 0.4162, 0.4112, 0.4154, 0.4228, 0.3922, 0.4245, 0.3641, 0.3668, 0.3813, 0.3654, 0.9653, 0.9669, 0.9661, 0.9679, 1.0, 1.0, 1.0, 1.0, 1.0, 1.0, 1.0, 1.0, 1.0, 1.0, 1.0, 1.0, 1.0, 1.0, 1.0, 1.0, 1.0, 1.0, 1.0, 1.0, 1.0, 1.0, 1.0, 1.0, 1.0, 1.0, 1.0, 1.0, 1.0, 1.0, 1.0, 1.0, 1.0, 1.0, 1.0, 1.0, 1.0, 1.0, 1.0, 1.0, 1.0, 1.0, 1.0, 1.0, 1.0, 1.0, 1.0, 1.0, 1.0, 1.0, 1.0, 1.0, 1.0, 1.0, 1.0, 1.0, 1.0, 1.0, 1.0, 1.0, 1.0, 1.0, 1.0, 1.0, 1.0, 1.0, 1.0, 1.0, 1.0, 1.0, 1.0, 1.0, 0.226, 0.3706, 0.3761, 0.3753, 0.3853, 0.3812, 0.3826, 0.3984, 0.3343, 0.3588, 0.3578, 0.3326, 0.3587, 0.3342, 0.3937, 0.3971, 0.3357, 0.3553, 0.338, 0.3516, 0.339, 0.3397, 0.3368, 0.3514, 0.3383, 0.3516, 0.3391, 0.34, 0.8413, 0.875, 0.9537, 0.93, 0.9428, 0.9574, 0.759, 0.8517, 0.3879, 0.4014, 0.3484, 0.2182, 0.2697, 0.3806, 0.3038, 0.349, 0.2925, 0.2343, 0.3904, 0.2715, 0.3843, 0.3948, 0.3979, 0.3857, 0.3709, 0.377, 0.373, 0.3807, 0.3981, 0.3783, 0.3747, 0.382, 0.3876, 0.3831, 0.3907, 0.3912, 0.3829, 0.378, 0.3736, 0.3806, 0.3933, 0.3389, 0.3467, 0.3383, 0.349, 0.3386, 0.3387, 0.3396, 0.3404, 0.3393, 0.3457, 0.3395, 0.3442, 0.3389, 0.3389, 0.3387, 0.3396]): _vg.add([_i], _w, 'REPLACE')
_vg = ob_cube.vertex_groups.new(name='Bone.001')
for _i, _w in zip([0, 1, 2, 3, 4, 5, 6, 7, 8, 9, 10, 11, 12, 13, 18, 19, 20, 21, 22, 23, 24, 25, 26, 27, 28, 29, 30, 31, 32, 33, 34, 35, 112, 113, 114, 115, 116, 117, 118, 119, 120, 121, 122, 123, 124, 125, 126, 127, 128, 129, 130, 131, 132, 133, 134, 135, 136, 137, 138, 139, 140, 141, 142, 143, 144, 145, 146, 183, 184, 185, 186, 187, 188, 193, 194, 195, 196, 197, 198, 199, 200, 201, 202, 203, 204, 205, 206, 207, 208, 209, 210, 211, 212, 216, 217, 218, 219, 220, 221, 222, 223, 224, 225, 226, 227, 228, 229, 230, 231, 232, 233, 234, 235, 236, 237, 238, 239, 240, 241, 242, 243, 244, 245, 246, 247, 248, 249, 250, 251, 252, 253, 254, 255, 256, 257, 258, 259, 260, 261, 262, 263, 264, 265, 268, 269, 272, 273, 276, 277, 279, 280, 283, 284, 299, 300, 301, 302, 303, 304, 305, 306, 307, 308, 309, 310, 311, 312, 313, 314, 315, 316, 317, 394, 395, 396, 397, 398, 399, 400, 401, 402, 403, 404, 405, 406, 407, 408, 409, 412, 413, 414, 415, 416, 417, 418, 419, 420, 421, 422, 423, 424, 425, 430, 431, 432, 433, 470, 471, 472, 473, 474, 475, 476, 477, 478, 479, 526, 527, 528, 529, 530, 531, 532, 533, 534, 535, 536, 537, 538, 539, 540, 541, 542, 543, 544, 545, 546, 547, 548, 549, 550, 551, 552, 553, 554, 555, 556, 557, 558, 559, 560, 561, 562], [0.01239, 0.001562, 0.6905, 0.6677, 0.01204, 0.007653, 0.8717, 0.8486, 0.4044, 0.3102, 0.5041, 0.6426, 0.01648, 0.036, 0.04753, 0.06301, 0.07627, 0.08137, 0.5388, 0.3526, 0.6768, 0.718, 0.2184, 0.2203, 0.2378, 0.2181, 0.236, 0.2029, 0.29, 0.2173, 0.2824, 0.2799, 0.5675, 0.2915, 0.3058, 0.2589, 0.3002, 0.2382, 0.3108, 0.2946, 0.2966, 0.3144, 0.2948, 0.3111, 0.2431, 0.2327, 1.0, 1.0, 0.3094, 0.2989, 0.3047, 0.303, 0.3042, 0.3034, 0.3084, 0.3005, 0.305, 0.3027, 0.3041, 0.3034, 0.1091, 0.05076, 0.02659, 0.01339, 0.1745, 0.09796, 0.2203, 0.5744, 0.4796, 0.4111, 0.4329, 0.5541, 0.4608, 0.4824, 0.4757, 0.5767, 0.5726, 0.6045, 0.4564, 0.5877, 0.7083, 0.5826, 0.5716, 0.4835, 0.4597, 0.4773, 0.6132, 0.7205, 0.575, 0.5622, 0.3666, 0.5, 0.4857, 1.0, 0.7115, 1.0, 1.0, 0.5, 0.4581, 0.4852, 0.5708, 0.5833, 0.6084, 0.7061, 0.492, 0.6139, 0.7144, 0.5765, 0.4668, 0.4889, 0.5647, 0.573, 0.2695, 0.287, 0.2736, 0.2887, 0.2918, 0.2868, 0.2672, 0.2985, 0.2933, 0.2816, 0.2911, 0.2854, 0.294, 0.2886, 0.2799, 0.3059, 0.3018, 0.3053, 0.3014, 0.3062, 0.3048, 0.3035, 0.3032, 0.3055, 0.3022, 0.3053, 0.3026, 0.3049, 0.3033, 0.3049, 0.3033, 0.03214, 0.03569, 0.1947, 0.1857, 0.02342, 0.03416, 0.1448, 0.313, 0.09113, 0.1035, 0.08817, 0.1261, 0.1175, 0.1152, 0.05012, 0.02425, 0.2962, 0.3018, 0.3605, 0.3639, 0.2922, 0.3557, 0.3725, 0.3323, 0.3585, 0.3299, 0.3271, 0.2565, 0.313, 0.1687, 0.3317, 0.3265, 0.3114, 0.3442, 0.3099, 0.3312, 0.349, 0.2981, 0.3224, 0.3215, 0.2966, 0.3223, 0.2979, 0.3453, 0.3557, 0.2994, 0.3191, 0.3023, 0.3156, 0.3033, 0.3041, 0.3006, 0.3154, 0.3025, 0.3156, 0.3034, 0.3044, 0.03215, 0.05924, 0.05575, 0.03543, 0.277, 0.3678, 0.3155, 0.1849, 0.2252, 0.232, 0.2659, 0.317, 0.2455, 0.1826, 0.2102, 0.2411, 0.3112, 0.3453, 0.3456, 0.3405, 0.333, 0.3328, 0.3117, 0.3378, 0.3471, 0.3302, 0.3113, 0.31, 0.3367, 0.3106, 0.3408, 0.3402, 0.3362, 0.332, 0.3115, 0.3355, 0.3428, 0.3029, 0.3108, 0.3024, 0.313, 0.3024, 0.3029, 0.304, 0.3048, 0.3032, 0.3098, 0.3035, 0.3084, 0.3031, 0.3035, 0.3029, 0.3041]): _vg.add([_i], _w, 'REPLACE')
_vg = ob_cube.vertex_groups.new(name='Bone.002')
for _i, _w in zip([2, 6, 8, 9, 10, 11, 19, 21, 22, 26, 147, 148, 149, 150, 159, 161, 163, 164, 165, 166, 167, 168, 169, 170, 189, 190, 191, 192, 193, 194, 195, 196, 197, 198, 199, 200, 201, 202, 203, 204, 205, 206, 207, 208, 209, 210, 211, 212, 213, 214, 215, 217, 220, 221, 222, 223, 224, 225, 226, 227, 228, 229, 230, 231, 232, 233, 234, 284], [0.09391, 0.01499, 0.3034, 0.001818, 0.4018, 0.07101, 0.02994, 0.05137, 0.02471, 0.09667, 0.1798, 0.4208, 0.1588, 0.4302, 0.0132, 0.04279, 0.03774, 0.09385, 0.01274, 0.07523, 0.2467, 0.09288, 0.2591, 0.113, 0.7805, 0.7604, 0.796, 0.7925, 0.5152, 0.5239, 0.4229, 0.4256, 0.3954, 0.5419, 0.4111, 0.2916, 0.4161, 0.4266, 0.514, 0.5386, 0.5223, 0.3867, 0.2794, 0.4247, 0.4374, 0.6327, 0.5, 0.514, 1.0, 1.0, 1.0, 0.2884, 0.5, 0.5401, 0.5123, 0.4273, 0.4154, 0.3914, 0.2937, 0.5076, 0.386, 0.2855, 0.4232, 0.5316, 0.5089, 0.4334, 0.4257, 0.01839]): _vg.add([_i], _w, 'REPLACE')
_vg = ob_cube.vertex_groups.new(name='Bone.004')
for _i, _w in zip([151, 152, 153, 154, 155, 156, 157, 158, 159, 160, 161, 162, 163, 164, 171, 172, 173, 174, 175, 176, 177, 178, 179, 180, 181, 182], [0.6291, 0.6417, 0.585, 0.5937, 0.3141, 0.3109, 0.2519, 0.2637, 0.01723, 0.01849, 0.0477, 0.05045, 0.008033, 0.005149, 0.8268, 0.8382, 0.7644, 0.7764, 0.9442, 0.9558, 0.9229, 0.9303, 0.9505, 0.9729, 0.9525, 0.9602]): _vg.add([_i], _w, 'REPLACE')
_vg = ob_cube.vertex_groups.new(name='Bone.005')
for _i, _w in zip([2, 3, 6, 7, 22, 23, 24, 25, 26, 27, 28, 29, 30, 31, 32, 33, 34, 35, 112, 113, 114, 115, 116, 117, 118, 119, 120, 121, 122, 123, 124, 125, 128, 129, 130, 131, 132, 133, 134, 135, 136, 137, 138, 139, 140, 144, 145, 146, 183, 184, 185, 186, 187, 188, 235, 236, 237, 238, 239, 240, 241, 242, 243, 244, 245, 246, 247, 248, 249, 250, 251, 252, 253, 254, 255, 256, 257, 258, 259, 260, 261, 262, 263, 264, 265, 266, 267, 268, 269, 272, 273, 274, 275, 276, 277, 279, 280, 281, 282, 283, 284, 285, 286, 287, 288, 291, 293, 294, 295, 296, 297, 299, 300, 301, 302, 303, 304, 305, 306, 307, 308, 309, 310, 311, 312, 313, 314, 315, 316, 317, 318, 319, 320, 321, 394, 395, 396, 397, 398, 399, 400, 401, 402, 403, 404, 405, 406, 407, 408, 409, 410, 411, 412, 413, 414, 415, 416, 417, 418, 419, 420, 421, 422, 423, 424, 425, 427, 428, 429, 430, 431, 432, 433, 434, 435, 436, 437, 454, 455, 456, 457, 470, 471, 472, 473, 474, 475, 476, 477, 478, 479, 480, 481, 482, 483, 484, 485, 486, 487, 488, 489, 490, 491, 492, 493, 494, 495, 496, 497, 498, 499, 500, 501, 502, 503, 504, 505, 506, 507, 508, 509, 510, 511, 512, 513, 514, 515, 516, 517, 518, 519, 520, 521, 522, 523, 524, 525, 526, 527, 528, 529, 530, 531, 532, 533, 534, 535, 536, 537, 538, 539, 540, 541, 542, 543, 544, 545, 546, 547, 548, 549, 550, 551, 552, 553, 554, 555, 556, 557, 558, 559, 560, 561, 562], [0.04989, 0.04457, 0.02978, 0.04641, 0.1275, 0.133, 0.1412, 0.1247, 0.06519, 0.03198, 0.3613, 0.3692, 0.354, 0.377, 0.3301, 0.3612, 0.3463, 0.3478, 0.184, 0.3368, 0.3236, 0.3568, 0.3253, 0.3662, 0.333, 0.34, 0.3391, 0.3313, 0.3399, 0.3329, 0.3646, 0.3689, 0.3337, 0.338, 0.3356, 0.336, 0.3359, 0.3361, 0.3341, 0.3373, 0.3355, 0.3362, 0.3359, 0.3362, 0.03617, 0.05648, 0.03932, 0.3739, 0.1979, 0.2374, 0.2756, 0.2705, 0.2075, 0.2569, 0.3436, 0.3313, 0.3438, 0.3392, 0.3337, 0.3367, 0.3436, 0.3283, 0.3292, 0.3364, 0.3302, 0.3362, 0.3316, 0.335, 0.3369, 0.3351, 0.3368, 0.3354, 0.337, 0.335, 0.3356, 0.3361, 0.3362, 0.3353, 0.3366, 0.3354, 0.3365, 0.3356, 0.3362, 0.3355, 0.3362, 0.03742, 0.01169, 0.754, 0.6963, 0.2697, 0.206, 0.03747, 0.02036, 0.8912, 0.8681, 0.4255, 0.3332, 0.6059, 0.3357, 0.09748, 0.1367, 0.7992, 0.7054, 0.02638, 0.05944, 0.00738, 0.008519, 0.05615, 0.08941, 0.09181, 0.1185, 0.5931, 0.3691, 0.7037, 0.7336, 0.2891, 0.2378, 0.3118, 0.2989, 0.2336, 0.2193, 0.2957, 0.2282, 0.2041, 0.2747, 0.2164, 0.3055, 0.3054, 0.3594, 0.3204, 0.00685, 0.00433, 0.005065, 0.002172, 0.6048, 0.297, 0.2967, 0.3123, 0.2698, 0.3079, 0.2855, 0.2518, 0.3671, 0.3183, 0.3201, 0.3703, 0.3184, 0.3673, 0.2601, 0.2466, 1.0, 1.0, 0.3644, 0.325, 0.3591, 0.3322, 0.3571, 0.3557, 0.3621, 0.3326, 0.3586, 0.3323, 0.3569, 0.3551, 0.116, 0.06297, 0.0559, 0.03214, 0.01051, 0.1836, 0.1039, 0.3332, 0.2305, 0.1131, 0.06776, 0.08195, 0.06556, 0.02683, 0.05043, 0.02937, 0.06899, 0.3348, 0.5965, 0.5045, 0.3839, 0.4297, 0.3328, 0.461, 0.582, 0.3955, 0.487, 0.6369, 0.6696, 0.4528, 0.4303, 0.5573, 0.2464, 0.2932, 0.6373, 0.7504, 0.6434, 0.7116, 0.7056, 0.7053, 0.6423, 0.5694, 0.6431, 0.2466, 0.6928, 0.6572, 0.2878, 0.2883, 0.2974, 1.0, 0.2739, 1.0, 0.5, 1.0, 1.0, 0.6888, 1.0, 1.0, 1.0, 0.6479, 0.5641, 0.6377, 0.7094, 0.7542, 0.7103, 0.2708, 0.712, 0.6694, 0.3021, 0.6334, 0.59, 0.643, 0.6989, 0.3034, 0.2592, 0.2558, 0.2731, 0.2956, 0.2895, 0.3142, 0.2809, 0.2541, 0.2908, 0.3129, 0.3069, 0.275, 0.3052, 0.2678, 0.2679, 0.2802, 0.2892, 0.3138, 0.2833, 0.2632, 0.3576, 0.342, 0.3587, 0.3375, 0.3584, 0.3579, 0.3558, 0.3542, 0.3569, 0.344, 0.3565, 0.3468, 0.3575, 0.357, 0.3579, 0.3557]): _vg.add([_i], _w, 'REPLACE')
_vg = ob_cube.vertex_groups.new(name='Bone.006')
for _i, _w in zip([434, 435, 436, 437, 448, 451, 454, 455, 456, 457, 480, 481, 482, 483, 484, 485, 486, 487, 488, 489, 490, 491, 492, 493, 494, 495, 496, 497, 498, 499, 500, 501, 503, 505, 508, 512, 513, 514, 515, 516, 517, 518, 519, 520, 521, 522, 523, 524, 525], [0.05081, 0.3405, 0.07378, 0.08684, 0.00407, 0.06342, 0.05516, 0.03944, 0.197, 0.0127, 0.1484, 0.06412, 0.427, 0.4053, 0.4398, 0.753, 0.7062, 0.3605, 0.2492, 0.354, 0.2865, 0.294, 0.2928, 0.3555, 0.4277, 0.3542, 0.7528, 0.3069, 0.3425, 0.7116, 0.711, 0.7019, 0.7255, 0.5, 0.3108, 0.3495, 0.433, 0.36, 0.2887, 0.2454, 0.2893, 0.7287, 0.2877, 0.3303, 0.6974, 0.3642, 0.4073, 0.3547, 0.2991]): _vg.add([_i], _w, 'REPLACE')
_vg = ob_cube.vertex_groups.new(name='Bone.003')
for _i, _w in zip([147, 148, 149, 150, 151, 152, 153, 154, 155, 156, 157, 158, 159, 160, 161, 162, 163, 164, 165, 166, 167, 168, 169, 170, 171, 172, 173, 174, 175, 176, 177, 178, 179, 180, 181, 182, 189, 190, 191, 192], [0.8149, 0.5758, 0.8382, 0.5681, 0.3692, 0.3574, 0.4115, 0.4042, 0.6823, 0.683, 0.7466, 0.7331, 0.9348, 0.9503, 0.9048, 0.9247, 0.9271, 0.8786, 0.9504, 0.9077, 0.7485, 0.9012, 0.732, 0.8765, 0.1724, 0.1613, 0.2337, 0.2224, 0.05547, 0.03816, 0.07647, 0.06933, 0.04848, 0.003884, 0.04433, 0.02909, 0.2183, 0.2381, 0.2033, 0.2068]): _vg.add([_i], _w, 'REPLACE')
_vg = ob_cube.vertex_groups.new(name='Bone.007')
for _i, _w in zip([434, 435, 436, 437, 438, 439, 440, 441, 442, 443, 444, 445, 446, 447, 448, 449, 450, 451, 452, 453, 454, 455, 456, 457, 458, 459, 460, 461, 462, 463, 464, 465, 466, 467, 468, 480, 481, 482, 483], [0.8319, 0.5895, 0.8404, 0.8447, 0.388, 0.3827, 0.3831, 0.371, 0.7136, 0.723, 0.7129, 0.7128, 0.9464, 0.9425, 0.9282, 0.938, 0.9394, 0.9024, 0.9441, 0.9483, 0.9003, 0.8972, 0.7571, 0.8913, 0.2, 0.1917, 0.1942, 0.1752, 0.06088, 0.05277, 0.05773, 0.04063, 0.01695, 0.005634, 0.01504, 0.2138, 0.265, 0.1196, 0.1639]): _vg.add([_i], _w, 'REPLACE')
_vg = ob_cube.vertex_groups.new(name='Bone.008')
for _i, _w in zip([438, 439, 440, 441, 442, 443, 444, 445, 446, 447, 448, 449, 458, 459, 460, 461, 462, 463, 464, 465, 466, 467, 468, 469], [0.6109, 0.6163, 0.6151, 0.6278, 0.2842, 0.2736, 0.2853, 0.2853, 0.02576, 0.03294, 0.02601, 0.0351, 0.7994, 0.8078, 0.8049, 0.8242, 0.9389, 0.9471, 0.942, 0.9545, 0.9664, 0.9721, 0.9674, 0.9774]): _vg.add([_i], _w, 'REPLACE')
_m = ob_cube.modifiers.new('Armature', 'ARMATURE')
_m.use_bone_envelopes = True
_m = ob_cube.modifiers.new('Armature.001', 'ARMATURE')
_m.object = ob_armature
_m = ob_cube.modifiers.new('Armature.002', 'ARMATURE')
_m.object = ob_armature_001
ob_lamp.location = (4.076, 1.005, 5.904)
ob_lamp.rotation_euler = (0.6503, 0.05522, 1.866)
ob_lamp.lock_rotations_4d = False
ob_lamp.empty_display_type = 'ARROWS'
ob_lamp.color = (0.0, 0.0, 0.0, 0.0)
ob_lamp.lineart.crease_threshold = 0.0
ob_camera.location = (7.481, -6.508, 5.344)
ob_camera.rotation_euler = (1.109, 0.01082, 0.8149)
ob_camera.lock_rotations_4d = False
ob_camera.empty_display_type = 'ARROWS'
ob_camera.color = (0.0, 0.0, 0.0, 0.0)
ob_camera.display_type = 'WIRE'
ob_camera.lineart.crease_threshold = 0.0

# ---- collection membership
col_collection_1.objects.link(ob_armature_001)
col_collection_1.objects.link(ob_armature)
col_collection_1.objects.link(ob_cube)
col_collection_1.objects.link(ob_lamp)
col_collection_1.objects.link(ob_camera)

# ---- scene / render settings (as saved in the file)
scene.camera = ob_camera
scene.frame_start = 1; scene.frame_end = 250; scene.frame_set(1)
scene.render.engine = 'BLENDER_EEVEE_NEXT'
scene.render.image_settings.color_mode = 'RGB'
scene.render.image_settings.compression = 90
scene.render.resolution_percentage = 50
scene.render.dither_intensity = 0.0
scene.render.bake_margin = 2
scene.render.bake_bias = 0.0
scene.cycles.use_denoising = False
scene.cycles.samples = 10
scene.cycles.sampling_pattern = 'TABULATED_SOBOL'
scene.cycles.light_sampling_threshold = 0.0
scene.cycles.use_adaptive_sampling = False
scene.cycles.use_light_tree = False
scene.cycles.blur_glossy = 0.0
scene.cycles.volume_bounces = 1
scene.cycles.pixel_filter_type = 'GAUSSIAN'
scene.cycles.sample_clamp_indirect = 0.0
scene.view_settings.view_transform = 'Standard'
bpy.context.view_layer.update()
